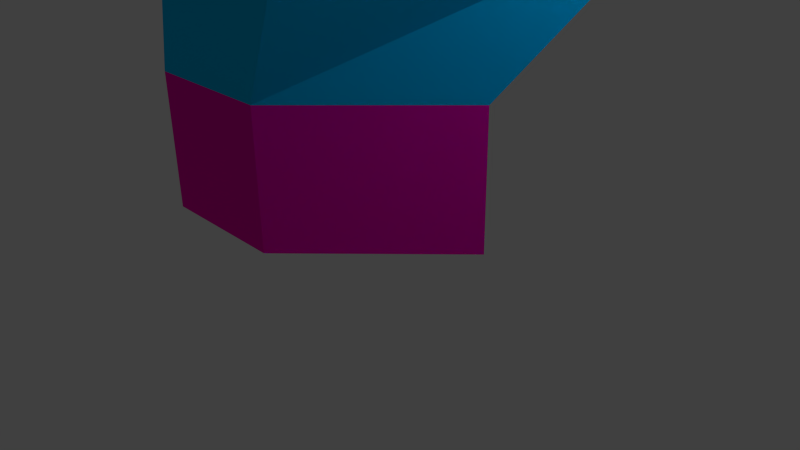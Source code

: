 # Source: tower_5.blend  (saved by Blender 2.73.0; exported with 4.5.12 LTS)
import bpy
from mathutils import Matrix  # noqa: F401  (used for matrix-valued properties, if any)

bpy.ops.wm.read_factory_settings(use_empty=True)
scene = bpy.context.scene
scene.name = 'Scene'

# ---- collections
col_collection_1 = bpy.data.collections.new('Collection 1'); scene.collection.children.link(col_collection_1)

# ---- materials (node trees are filled in below, after node groups)
mat_ff2f23 = bpy.data.materials.new('ff2f23')
mat_ff2f23.alpha_threshold = 0.0
mat_ff2f23.use_transparent_shadow = False
mat_ff2f23.diffuse_color = (0.0, 0.5526, 1.0, 1.0)
mat_ff2f23.roughness = 0.5
mat_ff2f23.line_color = (0.0, 0.0, 0.0, 1.0)
mat_asdfsdf2 = bpy.data.materials.new('asdfsdf2')
mat_asdfsdf2.alpha_threshold = 0.0
mat_asdfsdf2.use_transparent_shadow = False
mat_asdfsdf2.diffuse_color = (1.0, 0.0, 0.4822, 1.0)
mat_asdfsdf2.roughness = 0.5

# ---- material node trees

# ---- world
world_world = bpy.data.worlds.new('World'); scene.world = world_world
world_world.color = (0.05088, 0.05088, 0.05088)
world_world.use_sun_shadow = False
world_world.sun_shadow_jitter_overblur = 0.0
world_world.cycles.sampling_method = 'MANUAL'
world_world.cycles.sample_map_resolution = 256

# ---- cameras
cam_camera = bpy.data.cameras.new('Camera')
cam_camera.clip_end = 100.0
cam_camera.lens = 35.0
cam_camera.sensor_width = 32.0
cam_camera.sensor_height = 18.0
cam_camera.ortho_scale = 7.314
cam_camera.dof.focus_distance = 0.0
cam_camera.dof.aperture_fstop = 128.0

# ---- lights
light_lamp = bpy.data.lights.new('Lamp', 'POINT')
light_lamp.transmission_factor = 0.0
light_lamp.cutoff_distance = 30.0
light_lamp.energy = 100.0
light_lamp.shadow_buffer_clip_start = 1.001
light_lamp.shadow_soft_size = 0.1
light_lamp.shadow_maximum_resolution = 0.006
light_lamp.use_absolute_resolution = True
light_lamp.cycles.use_multiple_importance_sampling = False

# ---- meshes
me_cube = bpy.data.meshes.new('Cube')
me_cube.from_pydata([(1.0, 1.0, -0.0004286), (-1.009, -1.0, -0.0004286), (-3.009, -1.0, -0.0004286), (-1.0, 1.0, -0.0004286), (1.0, 1.0, 2.0), (-1.009, -1.0, 2.0), (-3.009, -1.0, 2.0), (-1.0, 1.0, 2.0), (2.312, 2.312, 4.112), (1.077, -1.804, 4.641), (-1.077, -1.804, 4.641), (-2.312, 2.312, 4.112), (0.411, 0.411, 6.094), (0.1916, -0.9184, 5.565), (-0.1916, -0.9184, 5.565), (-0.411, 0.411, 6.094), (0.5184, 0.2329, 7.505), (0.2499, -0.5204, 7.695), (-0.5184, -0.2329, 7.749), (-0.2499, 0.5204, 7.558), (0.7605, 0.568, 9.17), (0.492, -0.1852, 9.361), (-0.2763, 0.1023, 9.415), (-0.007767, 0.8555, 9.224), (1.166, 1.129, 11.96), (1.822, 0.6637, 12.78), (0.1293, 0.6637, 12.2), (0.3978, 1.417, 12.01), (0.312, 1.298, 11.42), (0.04344, 0.5448, 11.61), (0.8117, 0.2573, 11.56), (1.08, 1.011, 11.37), (-0.2898, -2.955, 12.99), (-1.058, -2.667, 13.05), (-1.144, -2.786, 12.46), (-0.3757, -3.074, 12.4), (3.541, 0.02048, 12.66), (3.575, -0.7766, 11.37), (2.473, -3.989, 12.8), (2.387, -4.108, 12.21), (-0.5593, -1.146, 12.04), (0.209, -1.434, 11.99), (0.2949, -1.315, 12.58), (-0.4734, -1.027, 12.63), (2.972, -2.467, 11.79), (3.058, -2.349, 12.39), (3.615, 2.078, 14.93), (4.398, 1.785, 14.88), (3.505, 1.88, 15.81), (4.764, 1.408, 15.72), (-0.8409, -4.635, 15.24), (2.109, -4.638, 15.43), (-0.8568, -2.867, 15.51), (2.094, -2.87, 15.7), (-0.867, -4.698, 15.64), (2.083, -4.701, 15.83), (-0.8829, -2.93, 15.92), (2.067, -2.933, 16.11), (-0.9452, -4.887, 16.85), (2.005, -4.89, 17.04), (-0.961, -3.118, 17.13), (1.989, -3.121, 17.32), (-0.9417, -6.255, 16.78), (2.009, -6.258, 16.97), (-0.4844, -6.121, 18.07), (1.389, -6.123, 18.2), (-0.4945, -4.998, 18.25), (1.379, -5.0, 18.37), (-1.448, 0.3828, 8.13), (-1.292, 0.8208, 8.019), (-1.307, 0.5777, 9.099), (-1.151, 1.016, 8.988), (-2.95, 0.9447, 8.236), (-2.794, 1.383, 8.125), (-2.809, 1.14, 9.204), (-2.653, 1.578, 9.093), (-4.497, -0.6907, 6.615), (-4.412, 1.004, 5.403), (-3.699, 1.771, 10.12), (-3.613, 3.467, 8.904), (3.727, 0.9214, 6.613), (3.727, -0.9214, 6.613), (2.97, 0.1638, 7.403), (2.97, -0.1639, 7.403), (6.464, 0.7177, 6.571), (6.544, -0.8827, 5.66), (6.515, -0.4807, 7.148), (6.53, -0.7652, 6.986), (7.368, 1.57, 4.786), (7.449, -0.02988, 3.876), (7.42, 0.3721, 5.364), (7.434, 0.08755, 5.202), (-7.557, -0.1382, 3.921)], [], [(0, 1, 2, 3), (7, 6, 10, 11), (0, 4, 5, 1), (1, 5, 6, 2), (2, 6, 7, 3), (4, 0, 3, 7), (11, 10, 14, 15), (6, 5, 9, 10), (4, 7, 11, 8), (5, 4, 8, 9), (15, 14, 18, 19), (10, 9, 13, 14), (8, 11, 15, 12), (8, 12, 82, 80), (18, 22, 70, 68), (14, 13, 17, 18), (12, 15, 19, 16), (13, 12, 16, 17), (28, 29, 26, 27), (18, 17, 21, 22), (16, 19, 23, 20), (17, 16, 20, 21), (24, 27, 26, 25), (40, 41, 35, 34), (31, 28, 27, 24), (30, 31, 24, 25), (21, 20, 31, 30), (20, 23, 28, 31), (22, 21, 30, 29), (23, 22, 29, 28), (34, 35, 32, 33), (45, 42, 52, 53), (43, 40, 34, 33), (42, 43, 33, 32), (44, 45, 38, 39), (41, 30, 37, 44), (32, 35, 39, 38), (30, 25, 36, 37), (35, 41, 44, 39), (37, 36, 45, 44), (25, 26, 43, 42), (26, 29, 40, 43), (42, 45, 49, 48), (29, 30, 41, 40), (46, 48, 49, 47), (45, 36, 47, 49), (25, 42, 48, 46), (36, 25, 46, 47), (53, 52, 56, 57), (32, 38, 51, 50), (38, 45, 53, 51), (42, 32, 50, 52), (57, 56, 60, 61), (50, 51, 55, 54), (51, 53, 57, 55), (52, 50, 54, 56), (58, 54, 62, 64), (55, 59, 65, 63), (55, 57, 61, 59), (56, 54, 58, 60), (66, 64, 65, 67), (62, 63, 65, 64), (61, 60, 66, 67), (59, 61, 67, 65), (60, 58, 64, 66), (54, 55, 63, 62), (68, 70, 74, 72), (23, 19, 69, 71), (22, 23, 71, 70), (19, 18, 68, 69), (72, 74, 78, 76), (71, 69, 73, 75), (70, 71, 75, 74), (69, 68, 72, 73), (75, 73, 77, 79), (74, 75, 79, 78), (73, 72, 76, 77), (80, 82, 86, 84), (13, 9, 81, 83), (12, 13, 83, 82), (9, 8, 80, 81), (84, 86, 90, 88), (83, 81, 85, 87), (82, 83, 87, 86), (81, 80, 84, 85), (89, 88, 90, 91), (87, 85, 89, 91), (86, 87, 91, 90), (85, 84, 88, 89), (76, 78, 92), (79, 77, 92), (78, 79, 92), (77, 76, 92)])
me_cube.polygons.foreach_set('material_index', [0, 0, 1, 1, 1, 1, 0, 0, 0, 0, 0, 0, 0, 1, 0, 0, 0, 0, 1, 0, 0, 0, 0, 0, 1, 1, 0, 0, 0, 0, 1, 0, 1, 0, 1, 0, 1, 1, 0, 1, 0, 1, 0, 0, 0, 0, 0, 0, 0, 0, 0, 0, 0, 0, 0, 0, 0, 0, 0, 0, 0, 0, 0, 0, 0, 0, 0, 0, 0, 0, 0, 0, 0, 0, 0, 0, 0, 0, 1, 1, 1, 0, 0, 0, 0, 0, 0, 0, 0, 0, 0, 1, 0])
me_cube.materials.append(mat_ff2f23)
me_cube.materials.append(mat_asdfsdf2)
me_cube.use_remesh_preserve_volume = False
me_cube.use_remesh_preserve_attributes = False
me_cube.use_mirror_vertex_groups = False
me_cube.update()

# ---- objects
ob_cube = bpy.data.objects.new('Cube', me_cube)
ob_lamp = bpy.data.objects.new('Lamp', light_lamp)
ob_camera = bpy.data.objects.new('Camera', cam_camera)

# ---- transforms, parenting, visibility, modifiers, constraints
ob_cube.location = (0.0, 0.0, 0.0)
ob_cube.lock_rotations_4d = False
ob_cube.empty_display_type = 'ARROWS'
ob_cube.lineart.crease_threshold = 0.0
ob_lamp.location = (4.076, 1.005, 5.904)
ob_lamp.rotation_euler = (0.6503, 0.05522, 1.866)
ob_lamp.lock_rotations_4d = False
ob_lamp.empty_display_type = 'ARROWS'
ob_lamp.color = (0.0, 0.0, 0.0, 0.0)
ob_lamp.lineart.crease_threshold = 0.0
ob_camera.location = (7.481, -6.508, 5.344)
ob_camera.rotation_euler = (1.109, 0.01082, 0.8149)
ob_camera.lock_rotations_4d = False
ob_camera.empty_display_type = 'ARROWS'
ob_camera.color = (0.0, 0.0, 0.0, 0.0)
ob_camera.display_type = 'WIRE'
ob_camera.lineart.crease_threshold = 0.0

# ---- collection membership
col_collection_1.objects.link(ob_cube)
col_collection_1.objects.link(ob_lamp)
col_collection_1.objects.link(ob_camera)

# ---- scene / render settings (as saved in the file)
scene.camera = ob_camera
scene.frame_start = 1; scene.frame_end = 250; scene.frame_set(1)
scene.render.engine = 'BLENDER_EEVEE_NEXT'
scene.render.resolution_percentage = 50
scene.render.dither_intensity = 0.0
scene.cycles.use_denoising = False
scene.cycles.samples = 10
scene.cycles.sampling_pattern = 'TABULATED_SOBOL'
scene.cycles.light_sampling_threshold = 0.0
scene.cycles.use_adaptive_sampling = False
scene.cycles.use_light_tree = False
scene.cycles.blur_glossy = 0.0
scene.cycles.pixel_filter_type = 'GAUSSIAN'
scene.cycles.sample_clamp_indirect = 0.0
scene.view_settings.view_transform = 'Standard'
bpy.context.view_layer.update()
